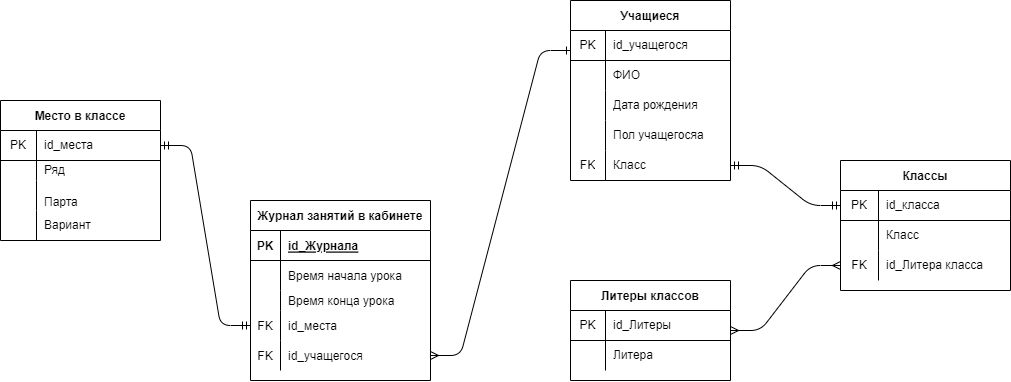

The diagram above was exported from draw.io. Its source (the exported page's mxGraphModel, read from the mxfile embedded in the PNG):
<mxGraphModel dx="1592" dy="281" grid="1" gridSize="10" guides="1" tooltips="1" connect="1" arrows="1" fold="1" page="1" pageScale="1" pageWidth="827" pageHeight="1169" math="0" shadow="0">
  <root>
    <mxCell id="0" />
    <mxCell id="1" parent="0" />
    <mxCell id="64" value="Место в классе" style="shape=table;startSize=30;container=1;collapsible=0;childLayout=tableLayout;fixedRows=1;rowLines=0;fontStyle=1;align=center;pointerEvents=1;" vertex="1" parent="1">
      <mxGeometry x="-210" y="140" width="160" height="140" as="geometry" />
    </mxCell>
    <mxCell id="65" value="" style="shape=partialRectangle;html=1;whiteSpace=wrap;collapsible=0;dropTarget=0;pointerEvents=1;fillColor=none;top=0;left=0;bottom=1;right=0;points=[[0,0.5],[1,0.5]];portConstraint=eastwest;" vertex="1" parent="64">
      <mxGeometry y="30" width="160" height="30" as="geometry" />
    </mxCell>
    <mxCell id="66" value="PK" style="shape=partialRectangle;html=1;whiteSpace=wrap;connectable=0;fillColor=none;top=0;left=0;bottom=0;right=0;overflow=hidden;pointerEvents=1;" vertex="1" parent="65">
      <mxGeometry width="36" height="30" as="geometry">
        <mxRectangle width="36" height="30" as="alternateBounds" />
      </mxGeometry>
    </mxCell>
    <mxCell id="67" value="id_места" style="shape=partialRectangle;html=1;whiteSpace=wrap;connectable=0;fillColor=none;top=0;left=0;bottom=0;right=0;align=left;spacingLeft=6;overflow=hidden;pointerEvents=1;" vertex="1" parent="65">
      <mxGeometry x="36" width="124" height="30" as="geometry">
        <mxRectangle width="124" height="30" as="alternateBounds" />
      </mxGeometry>
    </mxCell>
    <mxCell id="68" value="" style="shape=partialRectangle;html=1;whiteSpace=wrap;collapsible=0;dropTarget=0;pointerEvents=1;fillColor=none;top=0;left=0;bottom=0;right=0;points=[[0,0.5],[1,0.5]];portConstraint=eastwest;" vertex="1" parent="64">
      <mxGeometry y="60" width="160" height="20" as="geometry" />
    </mxCell>
    <mxCell id="69" value="" style="shape=partialRectangle;html=1;whiteSpace=wrap;connectable=0;fillColor=none;top=0;left=0;bottom=0;right=0;overflow=hidden;pointerEvents=1;" vertex="1" parent="68">
      <mxGeometry width="36" height="20" as="geometry">
        <mxRectangle width="36" height="20" as="alternateBounds" />
      </mxGeometry>
    </mxCell>
    <mxCell id="70" value="Ряд" style="shape=partialRectangle;html=1;whiteSpace=wrap;connectable=0;fillColor=none;top=0;left=0;bottom=0;right=0;align=left;spacingLeft=6;overflow=hidden;pointerEvents=1;" vertex="1" parent="68">
      <mxGeometry x="36" width="124" height="20" as="geometry">
        <mxRectangle width="124" height="20" as="alternateBounds" />
      </mxGeometry>
    </mxCell>
    <mxCell id="71" value="" style="shape=partialRectangle;html=1;whiteSpace=wrap;collapsible=0;dropTarget=0;pointerEvents=1;fillColor=none;top=0;left=0;bottom=0;right=0;points=[[0,0.5],[1,0.5]];portConstraint=eastwest;" vertex="1" parent="64">
      <mxGeometry y="80" width="160" height="30" as="geometry" />
    </mxCell>
    <mxCell id="72" value="" style="shape=partialRectangle;html=1;whiteSpace=wrap;connectable=0;fillColor=none;top=0;left=0;bottom=0;right=0;overflow=hidden;pointerEvents=1;" vertex="1" parent="71">
      <mxGeometry width="36" height="30" as="geometry">
        <mxRectangle width="36" height="30" as="alternateBounds" />
      </mxGeometry>
    </mxCell>
    <mxCell id="73" value="&lt;p style=&quot;line-height: 1.2&quot;&gt;Парта&lt;/p&gt;" style="shape=partialRectangle;html=1;whiteSpace=wrap;connectable=0;fillColor=none;top=0;left=0;bottom=0;right=0;align=left;spacingLeft=6;overflow=hidden;pointerEvents=1;" vertex="1" parent="71">
      <mxGeometry x="36" width="124" height="30" as="geometry">
        <mxRectangle width="124" height="30" as="alternateBounds" />
      </mxGeometry>
    </mxCell>
    <mxCell id="74" style="shape=partialRectangle;html=1;whiteSpace=wrap;collapsible=0;dropTarget=0;pointerEvents=1;fillColor=none;top=0;left=0;bottom=0;right=0;points=[[0,0.5],[1,0.5]];portConstraint=eastwest;" vertex="1" parent="64">
      <mxGeometry y="110" width="160" height="30" as="geometry" />
    </mxCell>
    <mxCell id="75" style="shape=partialRectangle;html=1;whiteSpace=wrap;connectable=0;fillColor=none;top=0;left=0;bottom=0;right=0;overflow=hidden;pointerEvents=1;" vertex="1" parent="74">
      <mxGeometry width="36" height="30" as="geometry">
        <mxRectangle width="36" height="30" as="alternateBounds" />
      </mxGeometry>
    </mxCell>
    <mxCell id="76" value="Вариант" style="shape=partialRectangle;html=1;whiteSpace=wrap;connectable=0;fillColor=none;top=0;left=0;bottom=0;right=0;align=left;spacingLeft=6;overflow=hidden;pointerEvents=1;" vertex="1" parent="74">
      <mxGeometry x="36" width="124" height="30" as="geometry">
        <mxRectangle width="124" height="30" as="alternateBounds" />
      </mxGeometry>
    </mxCell>
    <mxCell id="80" value="Учащиеся" style="shape=table;startSize=30;container=1;collapsible=0;childLayout=tableLayout;fixedRows=1;rowLines=0;fontStyle=1;align=center;pointerEvents=1;" vertex="1" parent="1">
      <mxGeometry x="360" y="40" width="160" height="180" as="geometry" />
    </mxCell>
    <mxCell id="81" value="" style="shape=partialRectangle;html=1;whiteSpace=wrap;collapsible=0;dropTarget=0;pointerEvents=1;fillColor=none;top=0;left=0;bottom=1;right=0;points=[[0,0.5],[1,0.5]];portConstraint=eastwest;" vertex="1" parent="80">
      <mxGeometry y="30" width="160" height="30" as="geometry" />
    </mxCell>
    <mxCell id="82" value="PK" style="shape=partialRectangle;html=1;whiteSpace=wrap;connectable=0;fillColor=none;top=0;left=0;bottom=0;right=0;overflow=hidden;pointerEvents=1;" vertex="1" parent="81">
      <mxGeometry width="35" height="30" as="geometry">
        <mxRectangle width="35" height="30" as="alternateBounds" />
      </mxGeometry>
    </mxCell>
    <mxCell id="83" value="id_учащегося" style="shape=partialRectangle;html=1;whiteSpace=wrap;connectable=0;fillColor=none;top=0;left=0;bottom=0;right=0;align=left;spacingLeft=6;overflow=hidden;pointerEvents=1;" vertex="1" parent="81">
      <mxGeometry x="35" width="125" height="30" as="geometry">
        <mxRectangle width="125" height="30" as="alternateBounds" />
      </mxGeometry>
    </mxCell>
    <mxCell id="84" value="" style="shape=partialRectangle;html=1;whiteSpace=wrap;collapsible=0;dropTarget=0;pointerEvents=1;fillColor=none;top=0;left=0;bottom=0;right=0;points=[[0,0.5],[1,0.5]];portConstraint=eastwest;" vertex="1" parent="80">
      <mxGeometry y="60" width="160" height="30" as="geometry" />
    </mxCell>
    <mxCell id="85" value="" style="shape=partialRectangle;html=1;whiteSpace=wrap;connectable=0;fillColor=none;top=0;left=0;bottom=0;right=0;overflow=hidden;pointerEvents=1;" vertex="1" parent="84">
      <mxGeometry width="35" height="30" as="geometry">
        <mxRectangle width="35" height="30" as="alternateBounds" />
      </mxGeometry>
    </mxCell>
    <mxCell id="86" value="ФИО" style="shape=partialRectangle;html=1;whiteSpace=wrap;connectable=0;fillColor=none;top=0;left=0;bottom=0;right=0;align=left;spacingLeft=6;overflow=hidden;pointerEvents=1;" vertex="1" parent="84">
      <mxGeometry x="35" width="125" height="30" as="geometry">
        <mxRectangle width="125" height="30" as="alternateBounds" />
      </mxGeometry>
    </mxCell>
    <mxCell id="87" value="" style="shape=partialRectangle;html=1;whiteSpace=wrap;collapsible=0;dropTarget=0;pointerEvents=1;fillColor=none;top=0;left=0;bottom=0;right=0;points=[[0,0.5],[1,0.5]];portConstraint=eastwest;" vertex="1" parent="80">
      <mxGeometry y="90" width="160" height="30" as="geometry" />
    </mxCell>
    <mxCell id="88" value="" style="shape=partialRectangle;html=1;whiteSpace=wrap;connectable=0;fillColor=none;top=0;left=0;bottom=0;right=0;overflow=hidden;pointerEvents=1;" vertex="1" parent="87">
      <mxGeometry width="35" height="30" as="geometry">
        <mxRectangle width="35" height="30" as="alternateBounds" />
      </mxGeometry>
    </mxCell>
    <mxCell id="89" value="Дата рождения" style="shape=partialRectangle;html=1;whiteSpace=wrap;connectable=0;fillColor=none;top=0;left=0;bottom=0;right=0;align=left;spacingLeft=6;overflow=hidden;pointerEvents=1;" vertex="1" parent="87">
      <mxGeometry x="35" width="125" height="30" as="geometry">
        <mxRectangle width="125" height="30" as="alternateBounds" />
      </mxGeometry>
    </mxCell>
    <mxCell id="90" style="shape=partialRectangle;html=1;whiteSpace=wrap;collapsible=0;dropTarget=0;pointerEvents=1;fillColor=none;top=0;left=0;bottom=0;right=0;points=[[0,0.5],[1,0.5]];portConstraint=eastwest;" vertex="1" parent="80">
      <mxGeometry y="120" width="160" height="30" as="geometry" />
    </mxCell>
    <mxCell id="91" style="shape=partialRectangle;html=1;whiteSpace=wrap;connectable=0;fillColor=none;top=0;left=0;bottom=0;right=0;overflow=hidden;pointerEvents=1;" vertex="1" parent="90">
      <mxGeometry width="35" height="30" as="geometry">
        <mxRectangle width="35" height="30" as="alternateBounds" />
      </mxGeometry>
    </mxCell>
    <mxCell id="92" value="Пол учащегосяа" style="shape=partialRectangle;html=1;whiteSpace=wrap;connectable=0;fillColor=none;top=0;left=0;bottom=0;right=0;align=left;spacingLeft=6;overflow=hidden;pointerEvents=1;" vertex="1" parent="90">
      <mxGeometry x="35" width="125" height="30" as="geometry">
        <mxRectangle width="125" height="30" as="alternateBounds" />
      </mxGeometry>
    </mxCell>
    <mxCell id="120" style="shape=partialRectangle;html=1;whiteSpace=wrap;collapsible=0;dropTarget=0;pointerEvents=1;fillColor=none;top=0;left=0;bottom=0;right=0;points=[[0,0.5],[1,0.5]];portConstraint=eastwest;" vertex="1" parent="80">
      <mxGeometry y="150" width="160" height="30" as="geometry" />
    </mxCell>
    <mxCell id="121" value="FK" style="shape=partialRectangle;html=1;whiteSpace=wrap;connectable=0;fillColor=none;top=0;left=0;bottom=0;right=0;overflow=hidden;pointerEvents=1;" vertex="1" parent="120">
      <mxGeometry width="35" height="30" as="geometry">
        <mxRectangle width="35" height="30" as="alternateBounds" />
      </mxGeometry>
    </mxCell>
    <mxCell id="122" value="Класс" style="shape=partialRectangle;html=1;whiteSpace=wrap;connectable=0;fillColor=none;top=0;left=0;bottom=0;right=0;align=left;spacingLeft=6;overflow=hidden;pointerEvents=1;" vertex="1" parent="120">
      <mxGeometry x="35" width="125" height="30" as="geometry">
        <mxRectangle width="125" height="30" as="alternateBounds" />
      </mxGeometry>
    </mxCell>
    <mxCell id="93" value="Классы" style="shape=table;startSize=30;container=1;collapsible=0;childLayout=tableLayout;fixedRows=1;rowLines=0;fontStyle=1;align=center;pointerEvents=1;" vertex="1" parent="1">
      <mxGeometry x="630" y="200" width="170" height="130" as="geometry" />
    </mxCell>
    <mxCell id="94" value="" style="shape=partialRectangle;html=1;whiteSpace=wrap;collapsible=0;dropTarget=0;pointerEvents=1;fillColor=none;top=0;left=0;bottom=1;right=0;points=[[0,0.5],[1,0.5]];portConstraint=eastwest;" vertex="1" parent="93">
      <mxGeometry y="30" width="170" height="30" as="geometry" />
    </mxCell>
    <mxCell id="95" value="PK" style="shape=partialRectangle;html=1;whiteSpace=wrap;connectable=0;fillColor=none;top=0;left=0;bottom=0;right=0;overflow=hidden;pointerEvents=1;" vertex="1" parent="94">
      <mxGeometry width="38" height="30" as="geometry">
        <mxRectangle width="38" height="30" as="alternateBounds" />
      </mxGeometry>
    </mxCell>
    <mxCell id="96" value="id_класса" style="shape=partialRectangle;html=1;whiteSpace=wrap;connectable=0;fillColor=none;top=0;left=0;bottom=0;right=0;align=left;spacingLeft=6;overflow=hidden;pointerEvents=1;" vertex="1" parent="94">
      <mxGeometry x="38" width="132" height="30" as="geometry">
        <mxRectangle width="132" height="30" as="alternateBounds" />
      </mxGeometry>
    </mxCell>
    <mxCell id="97" value="" style="shape=partialRectangle;html=1;whiteSpace=wrap;collapsible=0;dropTarget=0;pointerEvents=1;fillColor=none;top=0;left=0;bottom=0;right=0;points=[[0,0.5],[1,0.5]];portConstraint=eastwest;" vertex="1" parent="93">
      <mxGeometry y="60" width="170" height="30" as="geometry" />
    </mxCell>
    <mxCell id="98" value="" style="shape=partialRectangle;html=1;whiteSpace=wrap;connectable=0;fillColor=none;top=0;left=0;bottom=0;right=0;overflow=hidden;pointerEvents=1;" vertex="1" parent="97">
      <mxGeometry width="38" height="30" as="geometry">
        <mxRectangle width="38" height="30" as="alternateBounds" />
      </mxGeometry>
    </mxCell>
    <mxCell id="99" value="Класс" style="shape=partialRectangle;html=1;whiteSpace=wrap;connectable=0;fillColor=none;top=0;left=0;bottom=0;right=0;align=left;spacingLeft=6;overflow=hidden;pointerEvents=1;" vertex="1" parent="97">
      <mxGeometry x="38" width="132" height="30" as="geometry">
        <mxRectangle width="132" height="30" as="alternateBounds" />
      </mxGeometry>
    </mxCell>
    <mxCell id="100" value="" style="shape=partialRectangle;html=1;whiteSpace=wrap;collapsible=0;dropTarget=0;pointerEvents=1;fillColor=none;top=0;left=0;bottom=0;right=0;points=[[0,0.5],[1,0.5]];portConstraint=eastwest;" vertex="1" parent="93">
      <mxGeometry y="90" width="170" height="30" as="geometry" />
    </mxCell>
    <mxCell id="101" value="FK" style="shape=partialRectangle;html=1;whiteSpace=wrap;connectable=0;fillColor=none;top=0;left=0;bottom=0;right=0;overflow=hidden;pointerEvents=1;" vertex="1" parent="100">
      <mxGeometry width="38" height="30" as="geometry">
        <mxRectangle width="38" height="30" as="alternateBounds" />
      </mxGeometry>
    </mxCell>
    <mxCell id="102" value="id_Литера класса" style="shape=partialRectangle;html=1;whiteSpace=wrap;connectable=0;fillColor=none;top=0;left=0;bottom=0;right=0;align=left;spacingLeft=6;overflow=hidden;pointerEvents=1;" vertex="1" parent="100">
      <mxGeometry x="38" width="132" height="30" as="geometry">
        <mxRectangle width="132" height="30" as="alternateBounds" />
      </mxGeometry>
    </mxCell>
    <mxCell id="103" value="Литеры классов" style="shape=table;startSize=30;container=1;collapsible=0;childLayout=tableLayout;fixedRows=1;rowLines=0;fontStyle=1;align=center;pointerEvents=1;" vertex="1" parent="1">
      <mxGeometry x="360" y="320" width="160" height="100" as="geometry" />
    </mxCell>
    <mxCell id="104" value="" style="shape=partialRectangle;html=1;whiteSpace=wrap;collapsible=0;dropTarget=0;pointerEvents=1;fillColor=none;top=0;left=0;bottom=1;right=0;points=[[0,0.5],[1,0.5]];portConstraint=eastwest;" vertex="1" parent="103">
      <mxGeometry y="30" width="160" height="30" as="geometry" />
    </mxCell>
    <mxCell id="105" value="PK" style="shape=partialRectangle;html=1;whiteSpace=wrap;connectable=0;fillColor=none;top=0;left=0;bottom=0;right=0;overflow=hidden;pointerEvents=1;" vertex="1" parent="104">
      <mxGeometry width="35" height="30" as="geometry">
        <mxRectangle width="35" height="30" as="alternateBounds" />
      </mxGeometry>
    </mxCell>
    <mxCell id="106" value="id_Литеры" style="shape=partialRectangle;html=1;whiteSpace=wrap;connectable=0;fillColor=none;top=0;left=0;bottom=0;right=0;align=left;spacingLeft=6;overflow=hidden;pointerEvents=1;" vertex="1" parent="104">
      <mxGeometry x="35" width="125" height="30" as="geometry">
        <mxRectangle width="125" height="30" as="alternateBounds" />
      </mxGeometry>
    </mxCell>
    <mxCell id="107" value="" style="shape=partialRectangle;html=1;whiteSpace=wrap;collapsible=0;dropTarget=0;pointerEvents=1;fillColor=none;top=0;left=0;bottom=0;right=0;points=[[0,0.5],[1,0.5]];portConstraint=eastwest;" vertex="1" parent="103">
      <mxGeometry y="60" width="160" height="30" as="geometry" />
    </mxCell>
    <mxCell id="108" value="" style="shape=partialRectangle;html=1;whiteSpace=wrap;connectable=0;fillColor=none;top=0;left=0;bottom=0;right=0;overflow=hidden;pointerEvents=1;" vertex="1" parent="107">
      <mxGeometry width="35" height="30" as="geometry">
        <mxRectangle width="35" height="30" as="alternateBounds" />
      </mxGeometry>
    </mxCell>
    <mxCell id="109" value="Литера" style="shape=partialRectangle;html=1;whiteSpace=wrap;connectable=0;fillColor=none;top=0;left=0;bottom=0;right=0;align=left;spacingLeft=6;overflow=hidden;pointerEvents=1;" vertex="1" parent="107">
      <mxGeometry x="35" width="125" height="30" as="geometry">
        <mxRectangle width="125" height="30" as="alternateBounds" />
      </mxGeometry>
    </mxCell>
    <mxCell id="123" value="" style="edgeStyle=entityRelationEdgeStyle;fontSize=12;html=1;endArrow=ERmandOne;startArrow=ERmandOne;entryX=0;entryY=0.5;entryDx=0;entryDy=0;rounded=1;" edge="1" parent="1" source="120" target="94">
      <mxGeometry width="100" height="100" relative="1" as="geometry">
        <mxPoint x="520" y="220" as="sourcePoint" />
        <mxPoint x="590" y="90" as="targetPoint" />
      </mxGeometry>
    </mxCell>
    <mxCell id="119" value="" style="edgeStyle=entityRelationEdgeStyle;fontSize=12;html=1;endArrow=ERmany;startArrow=ERmany;entryX=0;entryY=0.5;entryDx=0;entryDy=0;rounded=1;" edge="1" parent="1" source="103" target="100">
      <mxGeometry width="100" height="100" relative="1" as="geometry">
        <mxPoint x="510" y="260" as="sourcePoint" />
        <mxPoint x="590" y="150" as="targetPoint" />
      </mxGeometry>
    </mxCell>
    <mxCell id="137" value="Журнал занятий в кабинете" style="shape=table;startSize=30;container=1;collapsible=1;childLayout=tableLayout;fixedRows=1;rowLines=0;fontStyle=1;align=center;resizeLast=1;" vertex="1" parent="1">
      <mxGeometry x="40" y="240" width="180" height="180" as="geometry" />
    </mxCell>
    <mxCell id="138" value="" style="shape=partialRectangle;collapsible=0;dropTarget=0;pointerEvents=0;fillColor=none;top=0;left=0;bottom=1;right=0;points=[[0,0.5],[1,0.5]];portConstraint=eastwest;" vertex="1" parent="137">
      <mxGeometry y="30" width="180" height="30" as="geometry" />
    </mxCell>
    <mxCell id="139" value="PK" style="shape=partialRectangle;connectable=0;fillColor=none;top=0;left=0;bottom=0;right=0;fontStyle=1;overflow=hidden;" vertex="1" parent="138">
      <mxGeometry width="30" height="30" as="geometry">
        <mxRectangle width="30" height="30" as="alternateBounds" />
      </mxGeometry>
    </mxCell>
    <mxCell id="140" value="id_Журнала" style="shape=partialRectangle;connectable=0;fillColor=none;top=0;left=0;bottom=0;right=0;align=left;spacingLeft=6;fontStyle=5;overflow=hidden;" vertex="1" parent="138">
      <mxGeometry x="30" width="150" height="30" as="geometry">
        <mxRectangle width="150" height="30" as="alternateBounds" />
      </mxGeometry>
    </mxCell>
    <mxCell id="141" value="" style="shape=partialRectangle;collapsible=0;dropTarget=0;pointerEvents=0;fillColor=none;top=0;left=0;bottom=0;right=0;points=[[0,0.5],[1,0.5]];portConstraint=eastwest;" vertex="1" parent="137">
      <mxGeometry y="60" width="180" height="30" as="geometry" />
    </mxCell>
    <mxCell id="142" value="" style="shape=partialRectangle;connectable=0;fillColor=none;top=0;left=0;bottom=0;right=0;editable=1;overflow=hidden;" vertex="1" parent="141">
      <mxGeometry width="30" height="30" as="geometry">
        <mxRectangle width="30" height="30" as="alternateBounds" />
      </mxGeometry>
    </mxCell>
    <mxCell id="143" value="Время начала урока" style="shape=partialRectangle;connectable=0;fillColor=none;top=0;left=0;bottom=0;right=0;align=left;spacingLeft=6;overflow=hidden;" vertex="1" parent="141">
      <mxGeometry x="30" width="150" height="30" as="geometry">
        <mxRectangle width="150" height="30" as="alternateBounds" />
      </mxGeometry>
    </mxCell>
    <mxCell id="144" value="" style="shape=partialRectangle;collapsible=0;dropTarget=0;pointerEvents=0;fillColor=none;top=0;left=0;bottom=0;right=0;points=[[0,0.5],[1,0.5]];portConstraint=eastwest;" vertex="1" parent="137">
      <mxGeometry y="90" width="180" height="20" as="geometry" />
    </mxCell>
    <mxCell id="145" value="" style="shape=partialRectangle;connectable=0;fillColor=none;top=0;left=0;bottom=0;right=0;editable=1;overflow=hidden;" vertex="1" parent="144">
      <mxGeometry width="30" height="20" as="geometry">
        <mxRectangle width="30" height="20" as="alternateBounds" />
      </mxGeometry>
    </mxCell>
    <mxCell id="146" value="Время конца урока" style="shape=partialRectangle;connectable=0;fillColor=none;top=0;left=0;bottom=0;right=0;align=left;spacingLeft=6;overflow=hidden;" vertex="1" parent="144">
      <mxGeometry x="30" width="150" height="20" as="geometry">
        <mxRectangle width="150" height="20" as="alternateBounds" />
      </mxGeometry>
    </mxCell>
    <mxCell id="147" value="" style="shape=partialRectangle;collapsible=0;dropTarget=0;pointerEvents=0;fillColor=none;top=0;left=0;bottom=0;right=0;points=[[0,0.5],[1,0.5]];portConstraint=eastwest;" vertex="1" parent="137">
      <mxGeometry y="110" width="180" height="30" as="geometry" />
    </mxCell>
    <mxCell id="148" value="FK" style="shape=partialRectangle;connectable=0;fillColor=none;top=0;left=0;bottom=0;right=0;editable=1;overflow=hidden;" vertex="1" parent="147">
      <mxGeometry width="30" height="30" as="geometry">
        <mxRectangle width="30" height="30" as="alternateBounds" />
      </mxGeometry>
    </mxCell>
    <mxCell id="149" value="id_места" style="shape=partialRectangle;connectable=0;fillColor=none;top=0;left=0;bottom=0;right=0;align=left;spacingLeft=6;overflow=hidden;" vertex="1" parent="147">
      <mxGeometry x="30" width="150" height="30" as="geometry">
        <mxRectangle width="150" height="30" as="alternateBounds" />
      </mxGeometry>
    </mxCell>
    <mxCell id="150" style="shape=partialRectangle;collapsible=0;dropTarget=0;pointerEvents=0;fillColor=none;top=0;left=0;bottom=0;right=0;points=[[0,0.5],[1,0.5]];portConstraint=eastwest;" vertex="1" parent="137">
      <mxGeometry y="140" width="180" height="30" as="geometry" />
    </mxCell>
    <mxCell id="151" value="FK" style="shape=partialRectangle;connectable=0;fillColor=none;top=0;left=0;bottom=0;right=0;editable=1;overflow=hidden;" vertex="1" parent="150">
      <mxGeometry width="30" height="30" as="geometry">
        <mxRectangle width="30" height="30" as="alternateBounds" />
      </mxGeometry>
    </mxCell>
    <mxCell id="152" value="id_учащегося" style="shape=partialRectangle;connectable=0;fillColor=none;top=0;left=0;bottom=0;right=0;align=left;spacingLeft=6;overflow=hidden;" vertex="1" parent="150">
      <mxGeometry x="30" width="150" height="30" as="geometry">
        <mxRectangle width="150" height="30" as="alternateBounds" />
      </mxGeometry>
    </mxCell>
    <mxCell id="156" value="" style="edgeStyle=entityRelationEdgeStyle;fontSize=12;html=1;endArrow=ERmandOne;startArrow=ERmandOne;rounded=1;" edge="1" parent="1" source="65" target="147">
      <mxGeometry width="100" height="100" relative="1" as="geometry">
        <mxPoint x="-40" y="180" as="sourcePoint" />
        <mxPoint x="40" y="360" as="targetPoint" />
      </mxGeometry>
    </mxCell>
    <mxCell id="157" value="" style="edgeStyle=entityRelationEdgeStyle;fontSize=12;html=1;endArrow=ERone;startArrow=ERmany;rounded=1;endFill=0;" edge="1" parent="1" source="150">
      <mxGeometry width="100" height="100" relative="1" as="geometry">
        <mxPoint x="260" y="190" as="sourcePoint" />
        <mxPoint x="360" y="90" as="targetPoint" />
      </mxGeometry>
    </mxCell>
  </root>
</mxGraphModel>